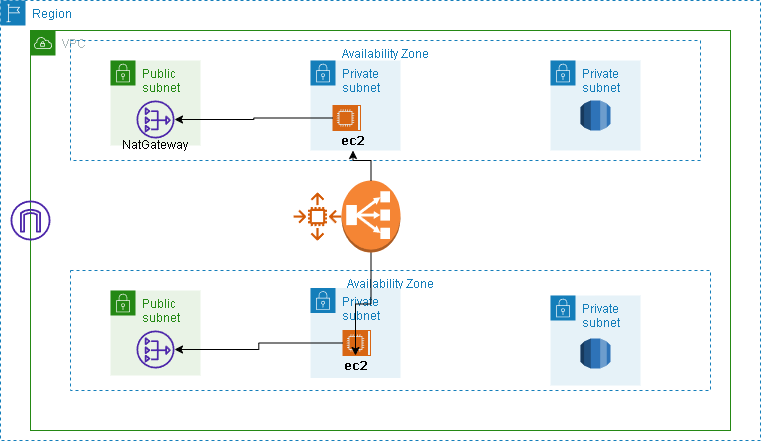

The diagram above was exported from draw.io. Its source (the exported page's mxGraphModel, read from the mxfile embedded in the PNG):
<mxGraphModel dx="1050" dy="549" grid="1" gridSize="10" guides="1" tooltips="1" connect="1" arrows="1" fold="1" page="1" pageScale="1" pageWidth="850" pageHeight="1100" math="0" shadow="0">
  <root>
    <mxCell id="0" />
    <mxCell id="1" parent="0" />
    <mxCell id="5IAkbOJK8FAKQsb9vR_y-9" value="Region" style="points=[[0,0],[0.25,0],[0.5,0],[0.75,0],[1,0],[1,0.25],[1,0.5],[1,0.75],[1,1],[0.75,1],[0.5,1],[0.25,1],[0,1],[0,0.75],[0,0.5],[0,0.25]];outlineConnect=0;gradientColor=none;html=1;whiteSpace=wrap;fontSize=12;fontStyle=0;container=1;pointerEvents=0;collapsible=0;recursiveResize=0;shape=mxgraph.aws4.group;grIcon=mxgraph.aws4.group_region;strokeColor=#147EBA;fillColor=none;verticalAlign=top;align=left;spacingLeft=30;fontColor=#147EBA;dashed=1;" parent="1" vertex="1">
      <mxGeometry x="40" y="240" width="760" height="440" as="geometry" />
    </mxCell>
    <mxCell id="5IAkbOJK8FAKQsb9vR_y-10" value="VPC" style="points=[[0,0],[0.25,0],[0.5,0],[0.75,0],[1,0],[1,0.25],[1,0.5],[1,0.75],[1,1],[0.75,1],[0.5,1],[0.25,1],[0,1],[0,0.75],[0,0.5],[0,0.25]];outlineConnect=0;gradientColor=none;html=1;whiteSpace=wrap;fontSize=12;fontStyle=0;container=1;pointerEvents=0;collapsible=0;recursiveResize=0;shape=mxgraph.aws4.group;grIcon=mxgraph.aws4.group_vpc;strokeColor=#248814;fillColor=none;verticalAlign=top;align=left;spacingLeft=30;fontColor=#AAB7B8;dashed=0;" parent="5IAkbOJK8FAKQsb9vR_y-9" vertex="1">
      <mxGeometry x="30" y="30" width="700" height="400" as="geometry" />
    </mxCell>
    <mxCell id="5IAkbOJK8FAKQsb9vR_y-13" value="Availability Zone" style="fillColor=none;strokeColor=#147EBA;dashed=1;verticalAlign=top;fontStyle=0;fontColor=#147EBA;whiteSpace=wrap;html=1;" parent="5IAkbOJK8FAKQsb9vR_y-10" vertex="1">
      <mxGeometry x="40" y="240" width="640" height="120" as="geometry" />
    </mxCell>
    <mxCell id="5IAkbOJK8FAKQsb9vR_y-19" value="Public subnet" style="points=[[0,0],[0.25,0],[0.5,0],[0.75,0],[1,0],[1,0.25],[1,0.5],[1,0.75],[1,1],[0.75,1],[0.5,1],[0.25,1],[0,1],[0,0.75],[0,0.5],[0,0.25]];outlineConnect=0;gradientColor=none;html=1;whiteSpace=wrap;fontSize=12;fontStyle=0;container=1;pointerEvents=0;collapsible=0;recursiveResize=0;shape=mxgraph.aws4.group;grIcon=mxgraph.aws4.group_security_group;grStroke=0;strokeColor=#248814;fillColor=#E9F3E6;verticalAlign=top;align=left;spacingLeft=30;fontColor=#248814;dashed=0;" parent="5IAkbOJK8FAKQsb9vR_y-10" vertex="1">
      <mxGeometry x="80" y="260" width="90" height="85" as="geometry" />
    </mxCell>
    <mxCell id="5IAkbOJK8FAKQsb9vR_y-22" value="Private subnet" style="points=[[0,0],[0.25,0],[0.5,0],[0.75,0],[1,0],[1,0.25],[1,0.5],[1,0.75],[1,1],[0.75,1],[0.5,1],[0.25,1],[0,1],[0,0.75],[0,0.5],[0,0.25]];outlineConnect=0;gradientColor=none;html=1;whiteSpace=wrap;fontSize=12;fontStyle=0;container=1;pointerEvents=0;collapsible=0;recursiveResize=0;shape=mxgraph.aws4.group;grIcon=mxgraph.aws4.group_security_group;grStroke=0;strokeColor=#147EBA;fillColor=#E6F2F8;verticalAlign=top;align=left;spacingLeft=30;fontColor=#147EBA;dashed=0;" parent="5IAkbOJK8FAKQsb9vR_y-10" vertex="1">
      <mxGeometry x="280" y="257.5" width="90" height="90" as="geometry" />
    </mxCell>
    <mxCell id="5IAkbOJK8FAKQsb9vR_y-27" value="" style="points=[[0,0],[0.25,0],[0.5,0],[0.75,0],[1,0],[1,0.25],[1,0.5],[1,0.75],[1,1],[0.75,1],[0.5,1],[0.25,1],[0,1],[0,0.75],[0,0.5],[0,0.25]];outlineConnect=0;gradientColor=none;html=1;whiteSpace=wrap;fontSize=12;fontStyle=0;container=1;pointerEvents=0;collapsible=0;recursiveResize=0;shape=mxgraph.aws4.group;grIcon=mxgraph.aws4.group_ec2_instance_contents;strokeColor=#D86613;fillColor=none;verticalAlign=top;align=left;spacingLeft=30;fontColor=#D86613;dashed=0;" parent="5IAkbOJK8FAKQsb9vR_y-22" vertex="1">
      <mxGeometry x="32.5" y="42.5" width="27.5" height="25" as="geometry" />
    </mxCell>
    <mxCell id="5IAkbOJK8FAKQsb9vR_y-23" value="Private subnet" style="points=[[0,0],[0.25,0],[0.5,0],[0.75,0],[1,0],[1,0.25],[1,0.5],[1,0.75],[1,1],[0.75,1],[0.5,1],[0.25,1],[0,1],[0,0.75],[0,0.5],[0,0.25]];outlineConnect=0;gradientColor=none;html=1;whiteSpace=wrap;fontSize=12;fontStyle=0;container=1;pointerEvents=0;collapsible=0;recursiveResize=0;shape=mxgraph.aws4.group;grIcon=mxgraph.aws4.group_security_group;grStroke=0;strokeColor=#147EBA;fillColor=#E6F2F8;verticalAlign=top;align=left;spacingLeft=30;fontColor=#147EBA;dashed=0;" parent="5IAkbOJK8FAKQsb9vR_y-10" vertex="1">
      <mxGeometry x="520" y="30" width="90" height="90" as="geometry" />
    </mxCell>
    <mxCell id="5IAkbOJK8FAKQsb9vR_y-29" value="" style="sketch=0;outlineConnect=0;fontColor=#232F3E;gradientColor=none;fillColor=#4D27AA;strokeColor=none;dashed=0;verticalLabelPosition=bottom;verticalAlign=top;align=center;html=1;fontSize=12;fontStyle=0;aspect=fixed;pointerEvents=1;shape=mxgraph.aws4.nat_gateway;" parent="5IAkbOJK8FAKQsb9vR_y-10" vertex="1">
      <mxGeometry x="106" y="300" width="38" height="38" as="geometry" />
    </mxCell>
    <mxCell id="5IAkbOJK8FAKQsb9vR_y-30" value="" style="outlineConnect=0;dashed=0;verticalLabelPosition=bottom;verticalAlign=top;align=center;html=1;shape=mxgraph.aws3.rds;fillColor=#2E73B8;gradientColor=none;" parent="5IAkbOJK8FAKQsb9vR_y-10" vertex="1">
      <mxGeometry x="540" y="300" width="30" height="32.5" as="geometry" />
    </mxCell>
    <mxCell id="5IAkbOJK8FAKQsb9vR_y-33" value="" style="outlineConnect=0;dashed=0;verticalLabelPosition=bottom;verticalAlign=top;align=center;html=1;shape=mxgraph.aws3.rds;fillColor=#2E73B8;gradientColor=none;" parent="5IAkbOJK8FAKQsb9vR_y-10" vertex="1">
      <mxGeometry x="540" y="300" width="30" height="32.5" as="geometry" />
    </mxCell>
    <mxCell id="5IAkbOJK8FAKQsb9vR_y-35" value="Private subnet" style="points=[[0,0],[0.25,0],[0.5,0],[0.75,0],[1,0],[1,0.25],[1,0.5],[1,0.75],[1,1],[0.75,1],[0.5,1],[0.25,1],[0,1],[0,0.75],[0,0.5],[0,0.25]];outlineConnect=0;gradientColor=none;html=1;whiteSpace=wrap;fontSize=12;fontStyle=0;container=1;pointerEvents=0;collapsible=0;recursiveResize=0;shape=mxgraph.aws4.group;grIcon=mxgraph.aws4.group_security_group;grStroke=0;strokeColor=#147EBA;fillColor=#E6F2F8;verticalAlign=top;align=left;spacingLeft=30;fontColor=#147EBA;dashed=0;" parent="5IAkbOJK8FAKQsb9vR_y-10" vertex="1">
      <mxGeometry x="520" y="265" width="90" height="90" as="geometry" />
    </mxCell>
    <mxCell id="5IAkbOJK8FAKQsb9vR_y-36" value="" style="outlineConnect=0;dashed=0;verticalLabelPosition=bottom;verticalAlign=top;align=center;html=1;shape=mxgraph.aws3.rds;fillColor=#2E73B8;gradientColor=none;" parent="5IAkbOJK8FAKQsb9vR_y-35" vertex="1">
      <mxGeometry x="30" y="43" width="30" height="30" as="geometry" />
    </mxCell>
    <mxCell id="5IAkbOJK8FAKQsb9vR_y-40" value="&lt;font face=&quot;Verdana&quot;&gt;&lt;b&gt;ec2&lt;/b&gt;&lt;/font&gt;" style="text;strokeColor=none;align=center;fillColor=none;html=1;verticalAlign=middle;whiteSpace=wrap;rounded=0;" parent="5IAkbOJK8FAKQsb9vR_y-10" vertex="1">
      <mxGeometry x="297.5" y="325" width="55" height="20" as="geometry" />
    </mxCell>
    <mxCell id="5IAkbOJK8FAKQsb9vR_y-43" style="edgeStyle=orthogonalEdgeStyle;rounded=0;orthogonalLoop=1;jettySize=auto;html=1;" parent="5IAkbOJK8FAKQsb9vR_y-10" source="5IAkbOJK8FAKQsb9vR_y-27" target="5IAkbOJK8FAKQsb9vR_y-29" edge="1">
      <mxGeometry relative="1" as="geometry" />
    </mxCell>
    <mxCell id="5IAkbOJK8FAKQsb9vR_y-46" value="" style="edgeStyle=orthogonalEdgeStyle;rounded=0;orthogonalLoop=1;jettySize=auto;html=1;" parent="5IAkbOJK8FAKQsb9vR_y-10" source="5IAkbOJK8FAKQsb9vR_y-44" target="5IAkbOJK8FAKQsb9vR_y-40" edge="1">
      <mxGeometry relative="1" as="geometry" />
    </mxCell>
    <mxCell id="5IAkbOJK8FAKQsb9vR_y-44" value="" style="outlineConnect=0;dashed=0;verticalLabelPosition=bottom;verticalAlign=top;align=center;html=1;shape=mxgraph.aws3.classic_load_balancer;fillColor=#F58534;gradientColor=none;" parent="5IAkbOJK8FAKQsb9vR_y-10" vertex="1">
      <mxGeometry x="311" y="150" width="59" height="72" as="geometry" />
    </mxCell>
    <mxCell id="5IAkbOJK8FAKQsb9vR_y-47" value="" style="sketch=0;outlineConnect=0;fontColor=#232F3E;gradientColor=none;fillColor=#D45B07;strokeColor=none;dashed=0;verticalLabelPosition=bottom;verticalAlign=top;align=center;html=1;fontSize=12;fontStyle=0;aspect=fixed;pointerEvents=1;shape=mxgraph.aws4.auto_scaling2;" parent="5IAkbOJK8FAKQsb9vR_y-10" vertex="1">
      <mxGeometry x="263" y="162" width="48" height="48" as="geometry" />
    </mxCell>
    <mxCell id="5IAkbOJK8FAKQsb9vR_y-38" value="" style="sketch=0;outlineConnect=0;fontColor=#232F3E;gradientColor=none;fillColor=#4D27AA;strokeColor=none;dashed=0;verticalLabelPosition=bottom;verticalAlign=top;align=center;html=1;fontSize=12;fontStyle=0;aspect=fixed;pointerEvents=1;shape=mxgraph.aws4.internet_gateway;" parent="5IAkbOJK8FAKQsb9vR_y-9" vertex="1">
      <mxGeometry x="10" y="200" width="40" height="40" as="geometry" />
    </mxCell>
    <mxCell id="5IAkbOJK8FAKQsb9vR_y-12" value="Availability Zone" style="fillColor=none;strokeColor=#147EBA;dashed=1;verticalAlign=top;fontStyle=0;fontColor=#147EBA;whiteSpace=wrap;html=1;" parent="1" vertex="1">
      <mxGeometry x="110" y="280" width="630" height="120" as="geometry" />
    </mxCell>
    <mxCell id="5IAkbOJK8FAKQsb9vR_y-15" value="Public subnet" style="points=[[0,0],[0.25,0],[0.5,0],[0.75,0],[1,0],[1,0.25],[1,0.5],[1,0.75],[1,1],[0.75,1],[0.5,1],[0.25,1],[0,1],[0,0.75],[0,0.5],[0,0.25]];outlineConnect=0;gradientColor=none;html=1;whiteSpace=wrap;fontSize=12;fontStyle=0;container=1;pointerEvents=0;collapsible=0;recursiveResize=0;shape=mxgraph.aws4.group;grIcon=mxgraph.aws4.group_security_group;grStroke=0;strokeColor=#248814;fillColor=#E9F3E6;verticalAlign=top;align=left;spacingLeft=30;fontColor=#248814;dashed=0;" parent="1" vertex="1">
      <mxGeometry x="150" y="300" width="90" height="85" as="geometry" />
    </mxCell>
    <mxCell id="5IAkbOJK8FAKQsb9vR_y-20" value="Private subnet" style="points=[[0,0],[0.25,0],[0.5,0],[0.75,0],[1,0],[1,0.25],[1,0.5],[1,0.75],[1,1],[0.75,1],[0.5,1],[0.25,1],[0,1],[0,0.75],[0,0.5],[0,0.25]];outlineConnect=0;gradientColor=none;html=1;whiteSpace=wrap;fontSize=12;fontStyle=0;container=1;pointerEvents=0;collapsible=0;recursiveResize=0;shape=mxgraph.aws4.group;grIcon=mxgraph.aws4.group_security_group;grStroke=0;strokeColor=#147EBA;fillColor=#E6F2F8;verticalAlign=top;align=left;spacingLeft=30;fontColor=#147EBA;dashed=0;" parent="1" vertex="1">
      <mxGeometry x="350" y="300" width="90" height="90" as="geometry" />
    </mxCell>
    <mxCell id="5IAkbOJK8FAKQsb9vR_y-26" value="" style="points=[[0,0],[0.25,0],[0.5,0],[0.75,0],[1,0],[1,0.25],[1,0.5],[1,0.75],[1,1],[0.75,1],[0.5,1],[0.25,1],[0,1],[0,0.75],[0,0.5],[0,0.25]];outlineConnect=0;gradientColor=none;html=1;whiteSpace=wrap;fontSize=12;fontStyle=0;container=1;pointerEvents=0;collapsible=0;recursiveResize=0;shape=mxgraph.aws4.group;grIcon=mxgraph.aws4.group_ec2_instance_contents;strokeColor=#D86613;fillColor=none;verticalAlign=top;align=left;spacingLeft=30;fontColor=#D86613;dashed=0;" parent="5IAkbOJK8FAKQsb9vR_y-20" vertex="1">
      <mxGeometry x="22.5" y="45" width="27.5" height="25" as="geometry" />
    </mxCell>
    <mxCell id="5IAkbOJK8FAKQsb9vR_y-28" value="" style="sketch=0;outlineConnect=0;fontColor=#232F3E;gradientColor=none;fillColor=#4D27AA;strokeColor=none;dashed=0;verticalLabelPosition=bottom;verticalAlign=top;align=center;html=1;fontSize=12;fontStyle=0;aspect=fixed;pointerEvents=1;shape=mxgraph.aws4.nat_gateway;" parent="1" vertex="1">
      <mxGeometry x="176" y="340" width="38" height="38" as="geometry" />
    </mxCell>
    <mxCell id="5IAkbOJK8FAKQsb9vR_y-37" value="" style="outlineConnect=0;dashed=0;verticalLabelPosition=bottom;verticalAlign=top;align=center;html=1;shape=mxgraph.aws3.rds;fillColor=#2E73B8;gradientColor=none;" parent="1" vertex="1">
      <mxGeometry x="620" y="340" width="30" height="30" as="geometry" />
    </mxCell>
    <mxCell id="5IAkbOJK8FAKQsb9vR_y-39" value="&lt;font face=&quot;Verdana&quot;&gt;&lt;b&gt;ec2&lt;/b&gt;&lt;/font&gt;" style="text;strokeColor=none;align=center;fillColor=none;html=1;verticalAlign=middle;whiteSpace=wrap;rounded=0;" parent="1" vertex="1">
      <mxGeometry x="365" y="370" width="55" height="20" as="geometry" />
    </mxCell>
    <mxCell id="5IAkbOJK8FAKQsb9vR_y-41" value="NatGateway" style="text;strokeColor=none;align=center;fillColor=none;html=1;verticalAlign=middle;whiteSpace=wrap;rounded=0;" parent="1" vertex="1">
      <mxGeometry x="165" y="370" width="60" height="30" as="geometry" />
    </mxCell>
    <mxCell id="5IAkbOJK8FAKQsb9vR_y-42" style="edgeStyle=orthogonalEdgeStyle;rounded=0;orthogonalLoop=1;jettySize=auto;html=1;" parent="1" source="5IAkbOJK8FAKQsb9vR_y-26" target="5IAkbOJK8FAKQsb9vR_y-28" edge="1">
      <mxGeometry relative="1" as="geometry" />
    </mxCell>
    <mxCell id="5IAkbOJK8FAKQsb9vR_y-45" value="" style="edgeStyle=orthogonalEdgeStyle;rounded=0;orthogonalLoop=1;jettySize=auto;html=1;" parent="1" source="5IAkbOJK8FAKQsb9vR_y-44" target="5IAkbOJK8FAKQsb9vR_y-39" edge="1">
      <mxGeometry relative="1" as="geometry" />
    </mxCell>
  </root>
</mxGraphModel>